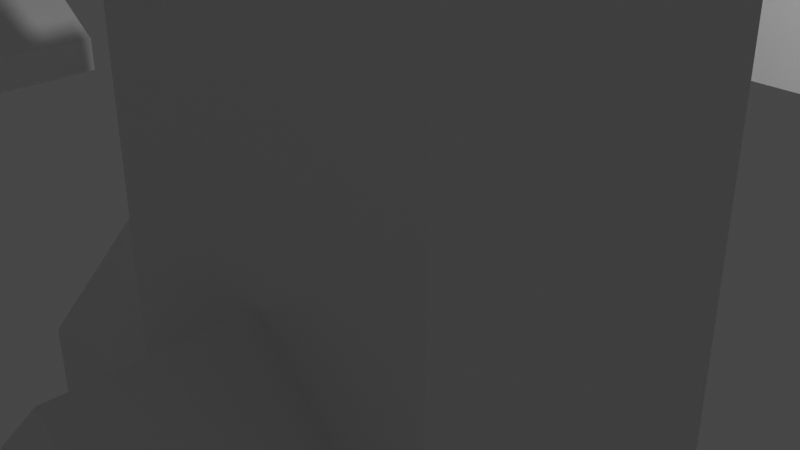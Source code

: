 # Source: monopoly-houses.blend  (saved by Blender 3.5.10; exported with 4.5.12 LTS)
import bpy
from mathutils import Matrix  # noqa: F401  (used for matrix-valued properties, if any)

bpy.ops.wm.read_factory_settings(use_empty=True)
scene = bpy.context.scene
scene.name = 'Scene'

# ---- collections
col_collection = bpy.data.collections.new('Collection'); scene.collection.children.link(col_collection)
col_houses = bpy.data.collections.new('houses'); scene.collection.children.link(col_houses)

# ---- materials (node trees are filled in below, after node groups)
mat_material = bpy.data.materials.new('Material')
mat_material.alpha_threshold = 0.0
mat_material.use_transparent_shadow = False
mat_material.roughness = 0.5
mat_material.line_color = (0.0, 0.0, 0.0, 1.0)

# ---- material node trees
mat_material.use_nodes = True; mat_material.node_tree.nodes.clear()
_N = mat_material.node_tree.nodes; _L = mat_material.node_tree.links
n0 = _N.new('ShaderNodeOutputMaterial'); n0.name = 'Material Output'; n0.location = (300, 300)
n1 = _N.new('ShaderNodeBsdfPrincipled'); n1.name = 'Principled BSDF'; n1.location = (10, 300)
n1.distribution = 'GGX'
n1.subsurface_method = 'RANDOM_WALK_SKIN'
n1.inputs[3].default_value = 1.45
n1.inputs[27].default_value = (0.0, 0.0, 0.0, 1.0)
n1.inputs[28].default_value = 1.0
_L.new(n1.outputs[0], n0.inputs[0])
n0.is_active_output = True

# ---- world
world_world = bpy.data.worlds.new('World'); scene.world = world_world
world_world.use_nodes = True; world_world.node_tree.nodes.clear()
_N = world_world.node_tree.nodes; _L = world_world.node_tree.links
n0 = _N.new('ShaderNodeOutputWorld'); n0.name = 'World Output'; n0.location = (300, 300)
n1 = _N.new('ShaderNodeBackground'); n1.name = 'Background'; n1.location = (10, 300)
n1.inputs[0].default_value = (0.05088, 0.05088, 0.05088, 1.0)
_L.new(n1.outputs[0], n0.inputs[0])
n0.is_active_output = True
world_world.color = (0.05088, 0.05088, 0.05088)
world_world.use_sun_shadow = False
world_world.sun_shadow_jitter_overblur = 0.0

# ---- cameras
cam_camera = bpy.data.cameras.new('Camera')
cam_camera.clip_end = 100.0
cam_camera.ortho_scale = 7.314

# ---- lights
light_light = bpy.data.lights.new('Light', 'POINT')
light_light.transmission_factor = 0.0
light_light.energy = 1000.0
light_light.shadow_soft_size = 0.1
light_light.shadow_maximum_resolution = 0.006
light_light.use_absolute_resolution = True

# ---- meshes
me_cylinder = bpy.data.meshes.new('Cylinder')
me_cylinder.from_pydata([(0.0, 1.0, -0.4645), (0.0, 1.0, 1.0), (0.3827, 0.9239, -0.4645), (0.3827, 0.9239, 1.0), (0.7071, 0.7071, -0.4645), (0.7071, 0.7071, 1.0), (0.9239, 0.3827, -0.4645), (0.9239, 0.3827, 1.0), (1.0, 0.0, -0.4645), (1.0, 0.0, 1.0), (0.9239, -0.3827, -0.4645), (0.9239, -0.3827, 1.0), (0.7071, -0.7071, -0.4645), (0.7071, -0.7071, 1.0), (0.3827, -0.9239, -0.4645), (0.3827, -0.9239, 1.0), (0.0, -1.0, -0.4645), (0.0, -1.0, 1.0), (-0.3827, -0.9239, -0.4645), (-0.3827, -0.9239, 1.0), (-0.7071, -0.7071, -0.4645), (-0.7071, -0.7071, 1.0), (-0.9239, -0.3827, -0.4645), (-0.9239, -0.3827, 1.0), (-1.0, 0.0, -0.4645), (-1.0, 0.0, 1.0), (-0.9239, 0.3827, -0.4645), (-0.9239, 0.3827, 1.0), (-0.7071, 0.7071, -0.4645), (-0.7071, 0.7071, 1.0), (-0.3827, 0.9239, -0.4645), (-0.3827, 0.9239, 1.0), (0.3174, 0.7662, 1.0), (-2.543e-09, 0.8294, 1.0), (0.5864, 0.5864, 1.0), (0.7662, 0.3174, 1.0), (0.8294, -1.907e-09, 1.0), (0.7662, -0.3174, 1.0), (0.5864, -0.5864, 1.0), (0.3174, -0.7662, 1.0), (-2.543e-09, -0.8294, 1.0), (-0.3174, -0.7662, 1.0), (-0.5864, -0.5864, 1.0), (-0.7662, -0.3174, 1.0), (-0.8294, -1.907e-09, 1.0), (-0.7662, 0.3174, 1.0), (-0.5864, 0.5864, 1.0), (-0.3174, 0.7662, 1.0), (0.2496, 0.6025, 5.793), (-2.221e-08, 0.6522, 5.793), (0.4611, 0.4611, 5.793), (0.6025, 0.2496, 5.793), (0.6522, -2.296e-09, 5.793), (0.6025, -0.2496, 5.793), (0.4611, -0.4611, 5.793), (0.2496, -0.6025, 5.793), (-2.221e-08, -0.6522, 5.793), (-0.2496, -0.6025, 5.793), (-0.4611, -0.4611, 5.793), (-0.6025, -0.2496, 5.793), (-0.6522, -2.296e-09, 5.793), (-0.6025, 0.2496, 5.793), (-0.4611, 0.4611, 5.793), (-0.2496, 0.6025, 5.793), (0.3228, 0.7794, 5.793), (-2.381e-08, 0.8436, 5.793), (0.5965, 0.5965, 5.793), (0.7794, 0.3228, 5.793), (0.8436, -1.876e-09, 5.793), (0.7794, -0.3228, 5.793), (0.5965, -0.5965, 5.793), (0.3228, -0.7794, 5.793), (-2.381e-08, -0.8436, 5.793), (-0.3228, -0.7794, 5.793), (-0.5965, -0.5965, 5.793), (-0.7794, -0.3228, 5.793), (-0.8436, -1.876e-09, 5.793), (-0.7794, 0.3228, 5.793), (-0.5965, 0.5965, 5.793), (-0.3228, 0.7794, 5.793), (0.2307, 0.5989, 6.063), (-7.276e-08, 0.6483, 6.063), (0.4263, 0.4584, 6.063), (0.5569, 0.2481, 6.063), (0.6028, -1.876e-09, 6.063), (0.5569, -0.2481, 6.063), (0.4263, -0.4584, 6.063), (0.2307, -0.5989, 6.063), (-7.276e-08, -0.6483, 6.063), (-0.2307, -0.5989, 6.063), (-0.4263, -0.4584, 6.063), (-0.5569, -0.2481, 6.063), (-0.6028, -1.876e-09, 6.063), (-0.5569, 0.2481, 6.063), (-0.4263, 0.4584, 6.063), (-0.2307, 0.5989, 6.063), (0.3228, 0.7794, 6.063), (-6.605e-08, 0.8436, 6.063), (0.5965, 0.5965, 6.063), (0.7794, 0.3228, 6.063), (0.8436, -1.876e-09, 6.063), (0.7794, -0.3228, 6.063), (0.5965, -0.5965, 6.063), (0.3228, -0.7794, 6.063), (-6.605e-08, -0.8436, 6.063), (-0.3228, -0.7794, 6.063), (-0.5965, -0.5965, 6.063), (-0.7794, -0.3228, 6.063), (-0.8436, -1.876e-09, 6.063), (-0.7794, 0.3228, 6.063), (-0.5965, 0.5965, 6.063), (-0.3228, 0.7794, 6.063), (0.231, 0.5989, 6.941), (-7.277e-08, 0.6483, 6.941), (0.4269, 0.4584, 6.941), (0.5577, 0.2481, 6.941), (0.6037, -1.876e-09, 6.941), (0.5577, -0.2481, 6.941), (0.4269, -0.4584, 6.941), (0.231, -0.5989, 6.941), (-7.277e-08, -0.6483, 6.941), (-0.231, -0.5989, 6.941), (-0.4269, -0.4584, 6.941), (-0.5577, -0.2481, 6.941), (-0.6037, -1.876e-09, 6.941), (-0.5577, 0.2481, 6.941), (-0.4269, 0.4584, 6.941), (-0.231, 0.5989, 6.941), (0.293, 0.7596, 6.941), (-7.68e-08, 0.8222, 6.941), (0.5414, 0.5814, 6.941), (0.7073, 0.3146, 6.941), (0.7656, -4.377e-09, 6.941), (0.7073, -0.3146, 6.941), (0.5414, -0.5814, 6.941), (0.293, -0.7596, 6.941), (-7.68e-08, -0.8222, 6.941), (-0.293, -0.7596, 6.941), (-0.5414, -0.5814, 6.941), (-0.7073, -0.3146, 6.941), (-0.7656, -4.377e-09, 6.941), (-0.7073, 0.3146, 6.941), (-0.5414, 0.5814, 6.941), (-0.293, 0.7596, 6.941), (-5.96e-08, 0.0, 8.119), (-5.96e-08, 0.0, 8.119), (-5.96e-08, 2.98e-08, 8.119), (-5.96e-08, 0.0, 8.119), (-5.96e-08, 1.49e-08, 8.119), (-5.96e-08, 2.98e-08, 8.119), (-5.96e-08, 2.98e-08, 8.119), (-5.96e-08, 0.0, 8.119), (-5.96e-08, 0.0, 8.119), (-5.96e-08, 0.0, 8.119), (-5.96e-08, 0.0, 8.119), (-5.96e-08, 0.0, 8.119), (-5.96e-08, 1.49e-08, 8.119), (-5.96e-08, 0.0, 8.119), (-5.96e-08, 2.98e-08, 8.119), (-5.96e-08, 0.0, 8.119), (0.293, 0.7596, 7.119), (-6.582e-08, 0.8222, 7.119), (0.5414, 0.5814, 7.119), (0.7073, 0.3146, 7.119), (0.7656, -4.377e-09, 7.119), (0.7073, -0.3146, 7.119), (0.5414, -0.5814, 7.119), (0.293, -0.7596, 7.119), (-6.582e-08, -0.8222, 7.119), (-0.293, -0.7596, 7.119), (-0.5414, -0.5814, 7.119), (-0.7073, -0.3146, 7.119), (-0.7656, -4.377e-09, 7.119), (-0.7073, 0.3146, 7.119), (-0.5414, 0.5814, 7.119), (-0.293, 0.7596, 7.119)], [], [(0, 1, 3, 2), (2, 3, 5, 4), (4, 5, 7, 6), (6, 7, 9, 8), (8, 9, 11, 10), (10, 11, 13, 12), (12, 13, 15, 14), (14, 15, 17, 16), (16, 17, 19, 18), (18, 19, 21, 20), (20, 21, 23, 22), (22, 23, 25, 24), (24, 25, 27, 26), (26, 27, 29, 28), (7, 5, 34, 35), (28, 29, 31, 30), (30, 31, 1, 0), (0, 2, 4, 6, 8, 10, 12, 14, 16, 18, 20, 22, 24, 26, 28, 30), (37, 36, 52, 53), (17, 15, 39, 40), (3, 1, 33, 32), (27, 25, 44, 45), (13, 11, 37, 38), (23, 21, 42, 43), (1, 31, 47, 33), (9, 7, 35, 36), (19, 17, 40, 41), (29, 27, 45, 46), (5, 3, 32, 34), (15, 13, 38, 39), (25, 23, 43, 44), (11, 9, 36, 37), (21, 19, 41, 42), (31, 29, 46, 47), (56, 55, 71, 72), (45, 44, 60, 61), (38, 37, 53, 54), (46, 45, 61, 62), (39, 38, 54, 55), (47, 46, 62, 63), (40, 39, 55, 56), (32, 33, 49, 48), (33, 47, 63, 49), (41, 40, 56, 57), (34, 32, 48, 50), (42, 41, 57, 58), (35, 34, 50, 51), (43, 42, 58, 59), (36, 35, 51, 52), (44, 43, 59, 60), (77, 76, 108, 109), (48, 49, 65, 64), (49, 63, 79, 65), (57, 56, 72, 73), (50, 48, 64, 66), (58, 57, 73, 74), (51, 50, 66, 67), (59, 58, 74, 75), (52, 51, 67, 68), (60, 59, 75, 76), (53, 52, 68, 69), (61, 60, 76, 77), (54, 53, 69, 70), (62, 61, 77, 78), (55, 54, 70, 71), (63, 62, 78, 79), (93, 92, 124, 125), (70, 69, 101, 102), (78, 77, 109, 110), (71, 70, 102, 103), (79, 78, 110, 111), (72, 71, 103, 104), (64, 65, 97, 96), (65, 79, 111, 97), (73, 72, 104, 105), (66, 64, 96, 98), (74, 73, 105, 106), (67, 66, 98, 99), (75, 74, 106, 107), (68, 67, 99, 100), (76, 75, 107, 108), (69, 68, 100, 101), (81, 80, 96, 97), (80, 82, 98, 96), (82, 83, 99, 98), (83, 84, 100, 99), (84, 85, 101, 100), (85, 86, 102, 101), (86, 87, 103, 102), (87, 88, 104, 103), (88, 89, 105, 104), (89, 90, 106, 105), (90, 91, 107, 106), (91, 92, 108, 107), (92, 93, 109, 108), (93, 94, 110, 109), (94, 95, 111, 110), (95, 81, 97, 111), (124, 123, 139, 140), (86, 85, 117, 118), (94, 93, 125, 126), (87, 86, 118, 119), (95, 94, 126, 127), (88, 87, 119, 120), (80, 81, 113, 112), (81, 95, 127, 113), (89, 88, 120, 121), (82, 80, 112, 114), (90, 89, 121, 122), (83, 82, 114, 115), (91, 90, 122, 123), (84, 83, 115, 116), (92, 91, 123, 124), (85, 84, 116, 117), (141, 140, 172, 173), (117, 116, 132, 133), (125, 124, 140, 141), (118, 117, 133, 134), (126, 125, 141, 142), (119, 118, 134, 135), (127, 126, 142, 143), (120, 119, 135, 136), (112, 113, 129, 128), (113, 127, 143, 129), (121, 120, 136, 137), (114, 112, 128, 130), (122, 121, 137, 138), (115, 114, 130, 131), (123, 122, 138, 139), (116, 115, 131, 132), (144, 145, 159, 158, 157, 156, 155, 154, 153, 152, 151, 150, 149, 148, 147, 146), (134, 133, 165, 166), (142, 141, 173, 174), (135, 134, 166, 167), (143, 142, 174, 175), (136, 135, 167, 168), (128, 129, 161, 160), (129, 143, 175, 161), (137, 136, 168, 169), (130, 128, 160, 162), (138, 137, 169, 170), (131, 130, 162, 163), (139, 138, 170, 171), (132, 131, 163, 164), (140, 139, 171, 172), (133, 132, 164, 165), (145, 144, 160, 161), (144, 146, 162, 160), (146, 147, 163, 162), (147, 148, 164, 163), (148, 149, 165, 164), (149, 150, 166, 165), (150, 151, 167, 166), (151, 152, 168, 167), (152, 153, 169, 168), (153, 154, 170, 169), (154, 155, 171, 170), (155, 156, 172, 171), (156, 157, 173, 172), (157, 158, 174, 173), (158, 159, 175, 174), (159, 145, 161, 175)])
_uv = me_cylinder.uv_layers.new(name='UVMap')
_uv.uv.foreach_set('vector', [1.0, 0.5, 1.0, 1.0, 0.9375, 1.0, 0.9375, 0.5, 0.9375, 0.5, 0.9375, 1.0, 0.875, 1.0, 0.875, 0.5, 0.875, 0.5, 0.875, 1.0, 0.8125, 1.0, 0.8125, 0.5, 0.8125, 0.5, 0.8125, 1.0, 0.75, 1.0, 0.75, 0.5, 0.75, 0.5, 0.75, 1.0, 0.6875, 1.0, 0.6875, 0.5, 0.6875, 0.5, 0.6875, 1.0, 0.625, 1.0, 0.625, 0.5, 0.625, 0.5, 0.625, 1.0, 0.5625, 1.0, 0.5625, 0.5, 0.5625, 0.5, 0.5625, 1.0, 0.5, 1.0, 0.5, 0.5, 0.5, 0.5, 0.5, 1.0, 0.4375, 1.0, 0.4375, 0.5, 0.4375, 0.5, 0.4375, 1.0, 0.375, 1.0, 0.375, 0.5, 0.375, 0.5, 0.375, 1.0, 0.3125, 1.0, 0.3125, 0.5, 0.3125, 0.5, 0.3125, 1.0, 0.25, 1.0, 0.25, 0.5, 0.25, 0.5, 0.25, 1.0, 0.1875, 1.0, 0.1875, 0.5, 0.1875, 0.5, 0.1875, 1.0, 0.125, 1.0, 0.125, 0.5, 0.8125, 1.0, 0.875, 1.0, 0.875, 1.0, 0.8125, 1.0, 0.125, 0.5, 0.125, 1.0, 0.0625, 1.0, 0.0625, 0.5, 0.0625, 0.5, 0.0625, 1.0, 0.0, 1.0, 0.0, 0.5, 0.75, 0.49, 0.8418, 0.4717, 0.9197, 0.4197, 0.9717, 0.3418, 0.99, 0.25, 0.9717, 0.1582, 0.9197, 0.08029, 0.8418, 0.02827, 0.75, 0.01, 0.6582, 0.02827, 0.5803, 0.08029, 0.5283, 0.1582, 0.51, 0.25, 0.5283, 0.3418, 0.5803, 0.4197, 0.6582, 0.4717, 0.6875, 1.0, 0.75, 1.0, 0.75, 1.0, 0.6875, 1.0, 0.5, 1.0, 0.5625, 1.0, 0.5625, 1.0, 0.5, 1.0, 0.9375, 1.0, 1.0, 1.0, 1.0, 1.0, 0.9375, 1.0, 0.1875, 1.0, 0.25, 1.0, 0.25, 1.0, 0.1875, 1.0, 0.625, 1.0, 0.6875, 1.0, 0.6875, 1.0, 0.625, 1.0, 0.3125, 1.0, 0.375, 1.0, 0.375, 1.0, 0.3125, 1.0, 0.0, 1.0, 0.0625, 1.0, 0.0625, 1.0, 0.0, 1.0, 0.75, 1.0, 0.8125, 1.0, 0.8125, 1.0, 0.75, 1.0, 0.4375, 1.0, 0.5, 1.0, 0.5, 1.0, 0.4375, 1.0, 0.125, 1.0, 0.1875, 1.0, 0.1875, 1.0, 0.125, 1.0, 0.875, 1.0, 0.9375, 1.0, 0.9375, 1.0, 0.875, 1.0, 0.5625, 1.0, 0.625, 1.0, 0.625, 1.0, 0.5625, 1.0, 0.25, 1.0, 0.3125, 1.0, 0.3125, 1.0, 0.25, 1.0, 0.6875, 1.0, 0.75, 1.0, 0.75, 1.0, 0.6875, 1.0, 0.375, 1.0, 0.4375, 1.0, 0.4375, 1.0, 0.375, 1.0, 0.0625, 1.0, 0.125, 1.0, 0.125, 1.0, 0.0625, 1.0, 0.5, 1.0, 0.5625, 1.0, 0.5625, 1.0, 0.5, 1.0, 0.1875, 1.0, 0.25, 1.0, 0.25, 1.0, 0.1875, 1.0, 0.625, 1.0, 0.6875, 1.0, 0.6875, 1.0, 0.625, 1.0, 0.125, 1.0, 0.1875, 1.0, 0.1875, 1.0, 0.125, 1.0, 0.5625, 1.0, 0.625, 1.0, 0.625, 1.0, 0.5625, 1.0, 0.0625, 1.0, 0.125, 1.0, 0.125, 1.0, 0.0625, 1.0, 0.5, 1.0, 0.5625, 1.0, 0.5625, 1.0, 0.5, 1.0, 0.9375, 1.0, 1.0, 1.0, 1.0, 1.0, 0.9375, 1.0, 0.0, 1.0, 0.0625, 1.0, 0.0625, 1.0, 0.0, 1.0, 0.4375, 1.0, 0.5, 1.0, 0.5, 1.0, 0.4375, 1.0, 0.875, 1.0, 0.9375, 1.0, 0.9375, 1.0, 0.875, 1.0, 0.375, 1.0, 0.4375, 1.0, 0.4375, 1.0, 0.375, 1.0, 0.8125, 1.0, 0.875, 1.0, 0.875, 1.0, 0.8125, 1.0, 0.3125, 1.0, 0.375, 1.0, 0.375, 1.0, 0.3125, 1.0, 0.75, 1.0, 0.8125, 1.0, 0.8125, 1.0, 0.75, 1.0, 0.25, 1.0, 0.3125, 1.0, 0.3125, 1.0, 0.25, 1.0, 0.1875, 1.0, 0.25, 1.0, 0.25, 1.0, 0.1875, 1.0, 0.9375, 1.0, 1.0, 1.0, 1.0, 1.0, 0.9375, 1.0, 0.0, 1.0, 0.0625, 1.0, 0.0625, 1.0, 0.0, 1.0, 0.4375, 1.0, 0.5, 1.0, 0.5, 1.0, 0.4375, 1.0, 0.875, 1.0, 0.9375, 1.0, 0.9375, 1.0, 0.875, 1.0, 0.375, 1.0, 0.4375, 1.0, 0.4375, 1.0, 0.375, 1.0, 0.8125, 1.0, 0.875, 1.0, 0.875, 1.0, 0.8125, 1.0, 0.3125, 1.0, 0.375, 1.0, 0.375, 1.0, 0.3125, 1.0, 0.75, 1.0, 0.8125, 1.0, 0.8125, 1.0, 0.75, 1.0, 0.25, 1.0, 0.3125, 1.0, 0.3125, 1.0, 0.25, 1.0, 0.6875, 1.0, 0.75, 1.0, 0.75, 1.0, 0.6875, 1.0, 0.1875, 1.0, 0.25, 1.0, 0.25, 1.0, 0.1875, 1.0, 0.625, 1.0, 0.6875, 1.0, 0.6875, 1.0, 0.625, 1.0, 0.125, 1.0, 0.1875, 1.0, 0.1875, 1.0, 0.125, 1.0, 0.5625, 1.0, 0.625, 1.0, 0.625, 1.0, 0.5625, 1.0, 0.0625, 1.0, 0.125, 1.0, 0.125, 1.0, 0.0625, 1.0, 0.07961, 0.3206, 0.06558, 0.25, 0.06558, 0.25, 0.07961, 0.3206, 0.625, 1.0, 0.6875, 1.0, 0.6875, 1.0, 0.625, 1.0, 0.125, 1.0, 0.1875, 1.0, 0.1875, 1.0, 0.125, 1.0, 0.5625, 1.0, 0.625, 1.0, 0.625, 1.0, 0.5625, 1.0, 0.0625, 1.0, 0.125, 1.0, 0.125, 1.0, 0.0625, 1.0, 0.5, 1.0, 0.5625, 1.0, 0.5625, 1.0, 0.5, 1.0, 0.9375, 1.0, 1.0, 1.0, 1.0, 1.0, 0.9375, 1.0, 0.0, 1.0, 0.0625, 1.0, 0.0625, 1.0, 0.0, 1.0, 0.4375, 1.0, 0.5, 1.0, 0.5, 1.0, 0.4375, 1.0, 0.875, 1.0, 0.9375, 1.0, 0.9375, 1.0, 0.875, 1.0, 0.375, 1.0, 0.4375, 1.0, 0.4375, 1.0, 0.375, 1.0, 0.8125, 1.0, 0.875, 1.0, 0.875, 1.0, 0.8125, 1.0, 0.3125, 1.0, 0.375, 1.0, 0.375, 1.0, 0.3125, 1.0, 0.75, 1.0, 0.8125, 1.0, 0.8125, 1.0, 0.75, 1.0, 0.25, 1.0, 0.3125, 1.0, 0.3125, 1.0, 0.25, 1.0, 0.6875, 1.0, 0.75, 1.0, 0.75, 1.0, 0.6875, 1.0, 0.25, 0.4344, 0.3206, 0.4204, 0.3418, 0.4717, 0.25, 0.49, 0.3206, 0.4204, 0.3804, 0.3804, 0.4197, 0.4197, 0.3418, 0.4717, 0.3804, 0.3804, 0.4204, 0.3206, 0.4717, 0.3418, 0.4197, 0.4197, 0.4204, 0.3206, 0.4344, 0.25, 0.49, 0.25, 0.4717, 0.3418, 0.4344, 0.25, 0.4204, 0.1794, 0.4717, 0.1582, 0.49, 0.25, 0.4204, 0.1794, 0.3804, 0.1196, 0.4197, 0.08029, 0.4717, 0.1582, 0.3804, 0.1196, 0.3206, 0.07961, 0.3418, 0.02827, 0.4197, 0.08029, 0.3206, 0.07961, 0.25, 0.06558, 0.25, 0.01, 0.3418, 0.02827, 0.25, 0.06558, 0.1794, 0.07961, 0.1582, 0.02827, 0.25, 0.01, 0.1794, 0.07961, 0.1196, 0.1196, 0.08029, 0.08029, 0.1582, 0.02827, 0.1196, 0.1196, 0.07961, 0.1794, 0.02827, 0.1582, 0.08029, 0.08029, 0.07961, 0.1794, 0.06558, 0.25, 0.01, 0.25, 0.02827, 0.1582, 0.06558, 0.25, 0.07961, 0.3206, 0.02827, 0.3418, 0.01, 0.25, 0.07961, 0.3206, 0.1196, 0.3804, 0.08029, 0.4197, 0.02827, 0.3418, 0.1196, 0.3804, 0.1794, 0.4204, 0.1582, 0.4717, 0.08029, 0.4197, 0.1794, 0.4204, 0.25, 0.4344, 0.25, 0.49, 0.1582, 0.4717, 0.06558, 0.25, 0.07961, 0.1794, 0.07961, 0.1794, 0.06558, 0.25, 0.3804, 0.1196, 0.4204, 0.1794, 0.4204, 0.1794, 0.3804, 0.1196, 0.1196, 0.3804, 0.07961, 0.3206, 0.07961, 0.3206, 0.1196, 0.3804, 0.3206, 0.07961, 0.3804, 0.1196, 0.3804, 0.1196, 0.3206, 0.07961, 0.1794, 0.4204, 0.1196, 0.3804, 0.1196, 0.3804, 0.1794, 0.4204, 0.25, 0.06558, 0.3206, 0.07961, 0.3206, 0.07961, 0.25, 0.06558, 0.3206, 0.4204, 0.25, 0.4344, 0.25, 0.4344, 0.3206, 0.4204, 0.25, 0.4344, 0.1794, 0.4204, 0.1794, 0.4204, 0.25, 0.4344, 0.1794, 0.07961, 0.25, 0.06558, 0.25, 0.06558, 0.1794, 0.07961, 0.3804, 0.3804, 0.3206, 0.4204, 0.3206, 0.4204, 0.3804, 0.3804, 0.1196, 0.1196, 0.1794, 0.07961, 0.1794, 0.07961, 0.1196, 0.1196, 0.4204, 0.3206, 0.3804, 0.3804, 0.3804, 0.3804, 0.4204, 0.3206, 0.07961, 0.1794, 0.1196, 0.1196, 0.1196, 0.1196, 0.07961, 0.1794, 0.4344, 0.25, 0.4204, 0.3206, 0.4204, 0.3206, 0.4344, 0.25, 0.06558, 0.25, 0.07961, 0.1794, 0.07961, 0.1794, 0.06558, 0.25, 0.4204, 0.1794, 0.4344, 0.25, 0.4344, 0.25, 0.4204, 0.1794, 0.07961, 0.3206, 0.06558, 0.25, 0.06558, 0.25, 0.07961, 0.3206, 0.4204, 0.1794, 0.4344, 0.25, 0.4344, 0.25, 0.4204, 0.1794, 0.07961, 0.3206, 0.06558, 0.25, 0.06558, 0.25, 0.07961, 0.3206, 0.3804, 0.1196, 0.4204, 0.1794, 0.4204, 0.1794, 0.3804, 0.1196, 0.1196, 0.3804, 0.07961, 0.3206, 0.07961, 0.3206, 0.1196, 0.3804, 0.3206, 0.07961, 0.3804, 0.1196, 0.3804, 0.1196, 0.3206, 0.07961, 0.1794, 0.4204, 0.1196, 0.3804, 0.1196, 0.3804, 0.1794, 0.4204, 0.25, 0.06558, 0.3206, 0.07961, 0.3206, 0.07961, 0.25, 0.06558, 0.3206, 0.4204, 0.25, 0.4344, 0.25, 0.4344, 0.3206, 0.4204, 0.25, 0.4344, 0.1794, 0.4204, 0.1794, 0.4204, 0.25, 0.4344, 0.1794, 0.07961, 0.25, 0.06558, 0.25, 0.06558, 0.1794, 0.07961, 0.3804, 0.3804, 0.3206, 0.4204, 0.3206, 0.4204, 0.3804, 0.3804, 0.1196, 0.1196, 0.1794, 0.07961, 0.1794, 0.07961, 0.1196, 0.1196, 0.4204, 0.3206, 0.3804, 0.3804, 0.3804, 0.3804, 0.4204, 0.3206, 0.07961, 0.1794, 0.1196, 0.1196, 0.1196, 0.1196, 0.07961, 0.1794, 0.4344, 0.25, 0.4204, 0.3206, 0.4204, 0.3206, 0.4344, 0.25, 0.3076, 0.393, 0.25, 0.4044, 0.1924, 0.393, 0.143, 0.36, 0.1095, 0.3098, 0.09762, 0.25, 0.1095, 0.1902, 0.143, 0.14, 0.1924, 0.107, 0.25, 0.09558, 0.3076, 0.107, 0.357, 0.14, 0.3905, 0.1902, 0.4024, 0.25, 0.3905, 0.3098, 0.357, 0.36, 0.3804, 0.1196, 0.4204, 0.1794, 0.4204, 0.1794, 0.3804, 0.1196, 0.1196, 0.3804, 0.07961, 0.3206, 0.07961, 0.3206, 0.1196, 0.3804, 0.3206, 0.07961, 0.3804, 0.1196, 0.3804, 0.1196, 0.3206, 0.07961, 0.1794, 0.4204, 0.1196, 0.3804, 0.1196, 0.3804, 0.1794, 0.4204, 0.25, 0.06558, 0.3206, 0.07961, 0.3206, 0.07961, 0.25, 0.06558, 0.3206, 0.4204, 0.25, 0.4344, 0.25, 0.4344, 0.3206, 0.4204, 0.25, 0.4344, 0.1794, 0.4204, 0.1794, 0.4204, 0.25, 0.4344, 0.1794, 0.07961, 0.25, 0.06558, 0.25, 0.06558, 0.1794, 0.07961, 0.3804, 0.3804, 0.3206, 0.4204, 0.3206, 0.4204, 0.3804, 0.3804, 0.1196, 0.1196, 0.1794, 0.07961, 0.1794, 0.07961, 0.1196, 0.1196, 0.4204, 0.3206, 0.3804, 0.3804, 0.3804, 0.3804, 0.4204, 0.3206, 0.07961, 0.1794, 0.1196, 0.1196, 0.1196, 0.1196, 0.07961, 0.1794, 0.4344, 0.25, 0.4204, 0.3206, 0.4204, 0.3206, 0.4344, 0.25, 0.06558, 0.25, 0.07961, 0.1794, 0.07961, 0.1794, 0.06558, 0.25, 0.4204, 0.1794, 0.4344, 0.25, 0.4344, 0.25, 0.4204, 0.1794, 0.25, 0.4044, 0.3076, 0.393, 0.3206, 0.4204, 0.25, 0.4344, 0.3076, 0.393, 0.357, 0.36, 0.3804, 0.3804, 0.3206, 0.4204, 0.357, 0.36, 0.3905, 0.3098, 0.4204, 0.3206, 0.3804, 0.3804, 0.3905, 0.3098, 0.4024, 0.25, 0.4344, 0.25, 0.4204, 0.3206, 0.4024, 0.25, 0.3905, 0.1902, 0.4204, 0.1794, 0.4344, 0.25, 0.3905, 0.1902, 0.357, 0.14, 0.3804, 0.1196, 0.4204, 0.1794, 0.357, 0.14, 0.3076, 0.107, 0.3206, 0.07961, 0.3804, 0.1196, 0.3076, 0.107, 0.25, 0.09558, 0.25, 0.06558, 0.3206, 0.07961, 0.25, 0.09558, 0.1924, 0.107, 0.1794, 0.07961, 0.25, 0.06558, 0.1924, 0.107, 0.143, 0.14, 0.1196, 0.1196, 0.1794, 0.07961, 0.143, 0.14, 0.1095, 0.1902, 0.07961, 0.1794, 0.1196, 0.1196, 0.1095, 0.1902, 0.09762, 0.25, 0.06558, 0.25, 0.07961, 0.1794, 0.09762, 0.25, 0.1095, 0.3098, 0.07961, 0.3206, 0.06558, 0.25, 0.1095, 0.3098, 0.143, 0.36, 0.1196, 0.3804, 0.07961, 0.3206, 0.143, 0.36, 0.1924, 0.393, 0.1794, 0.4204, 0.1196, 0.3804, 0.1924, 0.393, 0.25, 0.4044, 0.25, 0.4344, 0.1794, 0.4204])
me_cylinder.update()
me_cube = bpy.data.meshes.new('Cube')
me_cube.from_pydata([(1.0, 1.0, 1.0), (1.0, 1.0, -1.0), (1.0, -1.0, 1.0), (1.0, -1.0, -1.0), (-1.0, 1.0, 1.0), (-1.0, 1.0, -1.0), (-1.0, -1.0, 1.0), (-1.0, -1.0, -1.0), (0.0, 1.0, -1.0), (0.0, -1.0, 1.522), (0.0, -1.0, -1.0), (0.0, 1.0, 1.522)], [], [(11, 4, 6, 9), (10, 9, 6, 7), (7, 6, 4, 5), (8, 1, 3, 10), (1, 0, 2, 3), (8, 11, 0, 1), (5, 4, 11, 8), (5, 8, 10, 7), (3, 2, 9, 10), (0, 11, 9, 2)])
_uv = me_cube.uv_layers.new(name='UVMap')
_uv.uv.foreach_set('vector', [0.75, 0.5, 0.875, 0.5, 0.875, 0.75, 0.75, 0.75, 0.375, 0.875, 0.625, 0.875, 0.625, 1.0, 0.375, 1.0, 0.375, 0.0, 0.625, 0.0, 0.625, 0.25, 0.375, 0.25, 0.25, 0.5, 0.375, 0.5, 0.375, 0.75, 0.25, 0.75, 0.375, 0.5, 0.625, 0.5, 0.625, 0.75, 0.375, 0.75, 0.375, 0.375, 0.625, 0.375, 0.625, 0.5, 0.375, 0.5, 0.375, 0.25, 0.625, 0.25, 0.625, 0.375, 0.375, 0.375, 0.125, 0.5, 0.25, 0.5, 0.25, 0.75, 0.125, 0.75, 0.375, 0.75, 0.625, 0.75, 0.625, 0.875, 0.375, 0.875, 0.625, 0.5, 0.75, 0.5, 0.75, 0.75, 0.625, 0.75])
me_cube.materials.append(mat_material)
me_cube.use_mirror_vertex_groups = False
me_cube.update()
me_cube_001 = bpy.data.meshes.new('Cube.001')
me_cube_001.from_pydata([(-1.0, -1.0, -1.0), (-1.0, -1.0, 1.0), (-1.0, 1.0, -1.0), (-1.0, 1.0, 1.0), (1.0, -1.0, -1.0), (1.0, -1.0, 1.0), (1.0, 1.0, -1.0), (1.0, 1.0, 1.0), (0.0, 1.0, -1.0), (0.0, 1.0, 1.636), (0.0, -1.0, -1.0), (0.0, -1.0, 1.636)], [], [(0, 1, 3, 2), (8, 9, 7, 6), (6, 7, 5, 4), (10, 11, 1, 0), (8, 6, 4, 10), (9, 3, 1, 11), (7, 9, 11, 5), (2, 8, 10, 0), (4, 5, 11, 10), (2, 3, 9, 8)])
_uv = me_cube_001.uv_layers.new(name='UVMap')
_uv.uv.foreach_set('vector', [0.375, 0.0, 0.625, 0.0, 0.625, 0.25, 0.375, 0.25, 0.375, 0.375, 0.625, 0.375, 0.625, 0.5, 0.375, 0.5, 0.375, 0.5, 0.625, 0.5, 0.625, 0.75, 0.375, 0.75, 0.375, 0.875, 0.625, 0.875, 0.625, 1.0, 0.375, 1.0, 0.25, 0.5, 0.375, 0.5, 0.375, 0.75, 0.25, 0.75, 0.75, 0.5, 0.875, 0.5, 0.875, 0.75, 0.75, 0.75, 0.625, 0.5, 0.75, 0.5, 0.75, 0.75, 0.625, 0.75, 0.125, 0.5, 0.25, 0.5, 0.25, 0.75, 0.125, 0.75, 0.375, 0.75, 0.625, 0.75, 0.625, 0.875, 0.375, 0.875, 0.375, 0.25, 0.625, 0.25, 0.625, 0.375, 0.375, 0.375])
me_cube_001.update()
me_cube_002 = bpy.data.meshes.new('Cube.002')
me_cube_002.from_pydata([(-1.0, -1.0, -1.0), (-1.0, -1.0, 1.0), (-1.0, 1.0, -1.0), (-1.0, 1.0, 1.0), (1.0, -1.0, -1.0), (1.0, -1.0, 1.0), (1.0, 1.0, -1.0), (1.0, 1.0, 1.0), (0.0, 1.0, -1.0), (0.0, 1.0, 2.286), (0.0, -1.0, -1.0), (0.0, -1.0, 2.286)], [], [(0, 1, 3, 2), (8, 9, 7, 6), (6, 7, 5, 4), (10, 11, 1, 0), (8, 6, 4, 10), (9, 3, 1, 11), (7, 9, 11, 5), (2, 8, 10, 0), (4, 5, 11, 10), (2, 3, 9, 8)])
_uv = me_cube_002.uv_layers.new(name='UVMap')
_uv.uv.foreach_set('vector', [0.375, 0.0, 0.625, 0.0, 0.625, 0.25, 0.375, 0.25, 0.375, 0.375, 0.625, 0.375, 0.625, 0.5, 0.375, 0.5, 0.375, 0.5, 0.625, 0.5, 0.625, 0.75, 0.375, 0.75, 0.375, 0.875, 0.625, 0.875, 0.625, 1.0, 0.375, 1.0, 0.25, 0.5, 0.375, 0.5, 0.375, 0.75, 0.25, 0.75, 0.75, 0.5, 0.875, 0.5, 0.875, 0.75, 0.75, 0.75, 0.625, 0.5, 0.75, 0.5, 0.75, 0.75, 0.625, 0.75, 0.125, 0.5, 0.25, 0.5, 0.25, 0.75, 0.125, 0.75, 0.375, 0.75, 0.625, 0.75, 0.625, 0.875, 0.375, 0.875, 0.375, 0.25, 0.625, 0.25, 0.625, 0.375, 0.375, 0.375])
me_cube_002.update()
me_cube_003 = bpy.data.meshes.new('Cube.003')
me_cube_003.from_pydata([(-0.9989, -8.368, -1.635), (-0.9989, -8.368, -1.002), (-0.9989, -6.368, -1.635), (-0.9989, -6.368, -1.002), (1.001, -8.368, -1.635), (1.001, -8.368, -1.002), (1.001, -6.368, -1.635), (1.001, -6.368, -1.002), (0.001055, -6.368, -1.635), (0.001055, -6.368, -0.3689), (0.001055, -8.368, -1.635), (0.001055, -8.368, -0.3689)], [], [(0, 1, 3, 2), (8, 9, 7, 6), (6, 7, 5, 4), (10, 11, 1, 0), (8, 6, 4, 10), (9, 3, 1, 11), (7, 9, 11, 5), (2, 8, 10, 0), (4, 5, 11, 10), (2, 3, 9, 8)])
_uv = me_cube_003.uv_layers.new(name='UVMap')
_uv.uv.foreach_set('vector', [0.375, 0.0, 0.625, 0.0, 0.625, 0.25, 0.375, 0.25, 0.375, 0.375, 0.625, 0.375, 0.625, 0.5, 0.375, 0.5, 0.375, 0.5, 0.625, 0.5, 0.625, 0.75, 0.375, 0.75, 0.375, 0.875, 0.625, 0.875, 0.625, 1.0, 0.375, 1.0, 0.25, 0.5, 0.375, 0.5, 0.375, 0.75, 0.25, 0.75, 0.75, 0.5, 0.875, 0.5, 0.875, 0.75, 0.75, 0.75, 0.625, 0.5, 0.75, 0.5, 0.75, 0.75, 0.625, 0.75, 0.125, 0.5, 0.25, 0.5, 0.25, 0.75, 0.125, 0.75, 0.375, 0.75, 0.625, 0.75, 0.625, 0.875, 0.375, 0.875, 0.375, 0.25, 0.625, 0.25, 0.625, 0.375, 0.375, 0.375])
me_cube_003.materials.append(mat_material)
me_cube_003.use_mirror_vertex_groups = False
me_cube_003.update()
me_cube_004 = bpy.data.meshes.new('Cube.004')
me_cube_004.from_pydata([(-1.0, -1.0, -1.0), (-1.0, -1.0, 1.0), (-1.0, 1.0, -1.0), (-1.0, 1.0, 1.0), (1.0, -1.0, -1.0), (1.0, -1.0, 1.0), (1.0, 1.0, -1.0), (1.0, 1.0, 1.0), (0.0, 1.0, -1.0), (0.0, 1.0, 2.286), (0.0, -1.0, -1.0), (0.0, -1.0, 2.286), (-1.0, -2.5, -1.0), (-1.0, -2.5, 1.0), (1.0, -2.5, 1.0), (1.0, -2.5, -1.0), (0.0, -2.5, -1.0), (0.0, -2.5, 2.286), (2.0, 1.0, -0.1728), (2.0, 1.0, -1.0), (2.0, -1.0, -1.0), (2.0, -1.0, -0.1728)], [], [(0, 1, 3, 2), (8, 9, 7, 6), (7, 5, 21, 18), (11, 1, 13, 17), (8, 6, 4, 10), (9, 3, 1, 11), (7, 9, 11, 5), (2, 8, 10, 0), (5, 11, 17, 14), (2, 3, 9, 8), (16, 17, 13, 12), (15, 14, 17, 16), (4, 5, 14, 15), (0, 10, 16, 12), (1, 0, 12, 13), (10, 4, 15, 16), (19, 18, 21, 20), (6, 7, 18, 19), (5, 4, 20, 21), (4, 6, 19, 20)])
_uv = me_cube_004.uv_layers.new(name='UVMap')
_uv.uv.foreach_set('vector', [0.375, 0.0, 0.625, 0.0, 0.625, 0.25, 0.375, 0.25, 0.375, 0.375, 0.625, 0.375, 0.625, 0.5, 0.375, 0.5, 0.625, 0.5, 0.625, 0.75, 0.625, 0.75, 0.625, 0.5, 0.75, 0.75, 0.875, 0.75, 0.875, 0.75, 0.75, 0.75, 0.25, 0.5, 0.375, 0.5, 0.375, 0.75, 0.25, 0.75, 0.75, 0.5, 0.875, 0.5, 0.875, 0.75, 0.75, 0.75, 0.625, 0.5, 0.75, 0.5, 0.75, 0.75, 0.625, 0.75, 0.125, 0.5, 0.25, 0.5, 0.25, 0.75, 0.125, 0.75, 0.625, 0.75, 0.75, 0.75, 0.75, 0.75, 0.625, 0.75, 0.375, 0.25, 0.625, 0.25, 0.625, 0.375, 0.375, 0.375, 0.375, 0.875, 0.625, 0.875, 0.625, 1.0, 0.375, 1.0, 0.375, 0.75, 0.625, 0.75, 0.625, 0.875, 0.375, 0.875, 0.375, 0.75, 0.625, 0.75, 0.625, 0.75, 0.375, 0.75, 0.125, 0.75, 0.25, 0.75, 0.25, 0.75, 0.125, 0.75, 0.625, 0.0, 0.375, 0.0, 0.375, 0.0, 0.625, 0.0, 0.25, 0.75, 0.375, 0.75, 0.375, 0.75, 0.25, 0.75, 0.375, 0.5, 0.625, 0.5, 0.625, 0.75, 0.375, 0.75, 0.375, 0.5, 0.625, 0.5, 0.625, 0.5, 0.375, 0.5, 0.625, 0.75, 0.375, 0.75, 0.375, 0.75, 0.625, 0.75, 0.375, 0.75, 0.375, 0.5, 0.375, 0.5, 0.375, 0.75])
me_cube_004.update()
me_cube_005 = bpy.data.meshes.new('Cube.005')
me_cube_005.from_pydata([(1.0, 1.0, 1.0), (1.0, 1.0, -1.0), (1.0, -1.0, 1.0), (1.0, -1.0, -1.0), (-1.0, 1.0, 1.0), (-1.0, 1.0, -1.0), (-1.0, -1.0, 1.0), (-1.0, -1.0, -1.0), (0.0, 1.0, -1.0), (-1.0, 2.0, 0.0), (0.0, -1.0, -1.0), (-1.0, 2.0, -1.0), (1.0, 1.0, 0.0), (-1.0, -1.0, 0.0), (1.0, -1.0, 0.0), (-1.0, 1.0, 0.0), (0.0, 1.0, 2.98e-08), (0.0, -1.0, 0.6331), (-2.0, 1.0, -1.0), (-2.0, -1.0, -1.0), (-2.0, 1.0, 0.0), (-2.0, -1.0, 0.0), (-1.0, 0.0, -1.0), (1.0, 0.0, 1.0), (-1.0, 0.0, 1.0), (1.0, 0.0, -1.0), (0.0, 0.0, -1.0), (0.0, 2.0, -1.0), (1.0, 0.0, 0.0), (-1.0, 0.0, 0.6331), (-2.0, 0.0, -1.0), (-2.0, 0.0, 0.6331), (1.0, -2.0, 0.0), (1.0, -2.0, -1.0), (0.0, -2.0, -1.0), (-1.0, -2.0, -1.0), (0.0, -2.0, 0.6331), (-1.0, -2.0, 0.0), (0.0, -1.0, 1.0), (0.0, 1.0, 1.0), (0.0, -1.0, 2.227), (-1.0, -1.0, 1.705), (1.0, 0.0, 1.705), (1.0, -1.0, 1.705), (-1.0, 0.0, 1.705), (-1.0, 1.0, 1.705), (0.0, 1.0, 2.227), (1.0, 1.0, 1.705), (0.0, 0.0, 2.227), (0.0, -1.0, 1.705), (0.0, 1.0, 1.705), (0.0, 2.0, 2.98e-08), (-0.5, 1.0, -1.0), (-0.5, 2.0, -1.0), (-0.5, -1.0, -1.0), (-0.5, 1.0, 0.6331), (-0.5, -1.0, 0.3165), (-0.5, 0.0, -1.0), (-0.5, -2.0, -1.0), (-0.5, -2.0, 0.3165), (-0.5, -1.0, 1.0), (-0.5, 1.0, 1.0), (-0.5, -1.0, 1.705), (-0.5, 1.0, 1.705), (-0.5, 2.0, 0.6331)], [], [(23, 0, 47, 42), (56, 60, 6, 13), (29, 24, 4, 15), (26, 25, 3, 10), (28, 23, 2, 14), (16, 39, 0, 12), (55, 61, 39, 16), (57, 26, 10, 54), (14, 2, 38, 17), (60, 38, 49, 62), (13, 7, 35, 37), (5, 15, 9, 11), (8, 16, 12, 1), (25, 28, 14, 3), (22, 7, 19, 30), (54, 10, 34, 58), (30, 31, 20, 18), (15, 5, 18, 20), (7, 13, 21, 19), (29, 15, 20, 31), (13, 29, 31, 21), (19, 21, 31, 30), (5, 22, 30, 18), (1, 12, 28, 25), (0, 39, 50, 47), (52, 8, 26, 57), (12, 0, 23, 28), (8, 1, 25, 26), (13, 6, 24, 29), (2, 23, 42, 43), (33, 32, 36, 34), (58, 59, 37, 35), (10, 3, 33, 34), (14, 17, 36, 32), (3, 14, 32, 33), (56, 13, 37, 59), (24, 6, 41, 44), (4, 24, 44, 45), (38, 2, 43, 49), (61, 4, 45, 63), (48, 44, 41, 40), (42, 48, 40, 43), (47, 46, 48, 42), (46, 45, 44, 48), (41, 62, 49, 40), (49, 43, 40), (47, 50, 46), (50, 63, 45, 46), (53, 64, 51, 27), (16, 8, 27, 51), (55, 16, 51, 64), (52, 5, 11, 53), (8, 52, 53, 27), (15, 55, 64, 9), (11, 9, 64, 53), (39, 61, 63, 50), (17, 56, 59, 36), (34, 36, 59, 58), (5, 52, 57, 22), (7, 54, 58, 35), (6, 60, 62, 41), (22, 57, 54, 7), (15, 4, 61, 55), (17, 38, 60, 56)])
_uv = me_cube_005.uv_layers.new(name='UVMap')
_uv.uv.foreach_set('vector', [0.625, 0.625, 0.625, 0.5, 0.625, 0.5, 0.625, 0.625, 0.4871, 0.9375, 0.5807, 0.9375, 0.625, 1.0, 0.5, 1.0, 0.5, 0.125, 0.625, 0.125, 0.625, 0.25, 0.5, 0.25, 0.25, 0.625, 0.375, 0.625, 0.375, 0.75, 0.25, 0.75, 0.5, 0.625, 0.625, 0.625, 0.625, 0.75, 0.5, 0.75, 0.4741, 0.375, 0.5732, 0.375, 0.625, 0.5, 0.5, 0.5, 0.4871, 0.3125, 0.5991, 0.3125, 0.5732, 0.375, 0.4741, 0.375, 0.1875, 0.625, 0.25, 0.625, 0.25, 0.75, 0.1875, 0.75, 0.5, 0.75, 0.625, 0.75, 0.5364, 0.875, 0.4741, 0.875, 0.5807, 0.9375, 0.5364, 0.875, 0.5364, 0.875, 0.5807, 0.9375, 0.5, 1.0, 0.375, 1.0, 0.375, 1.0, 0.5, 1.0, 0.375, 0.25, 0.5, 0.25, 0.5, 0.25, 0.375, 0.25, 0.375, 0.375, 0.4741, 0.375, 0.5, 0.5, 0.375, 0.5, 0.375, 0.625, 0.5, 0.625, 0.5, 0.75, 0.375, 0.75, 0.125, 0.625, 0.125, 0.75, 0.125, 0.75, 0.125, 0.625, 0.1875, 0.75, 0.25, 0.75, 0.25, 0.75, 0.1875, 0.75, 0.375, 0.125, 0.5, 0.125, 0.5, 0.25, 0.375, 0.25, 0.5, 0.25, 0.375, 0.25, 0.375, 0.25, 0.5, 0.25, 0.375, 1.0, 0.5, 1.0, 0.5, 1.0, 0.375, 1.0, 0.5, 0.125, 0.5, 0.25, 0.5, 0.25, 0.5, 0.125, 0.5, 0.0, 0.5, 0.125, 0.5, 0.125, 0.5, 0.0, 0.375, 0.0, 0.5, 0.0, 0.5, 0.125, 0.375, 0.125, 0.125, 0.5, 0.125, 0.625, 0.125, 0.625, 0.125, 0.5, 0.375, 0.5, 0.5, 0.5, 0.5, 0.625, 0.375, 0.625, 0.625, 0.5, 0.5732, 0.375, 0.5732, 0.375, 0.625, 0.5, 0.1875, 0.5, 0.25, 0.5, 0.25, 0.625, 0.1875, 0.625, 0.5, 0.5, 0.625, 0.5, 0.625, 0.625, 0.5, 0.625, 0.25, 0.5, 0.375, 0.5, 0.375, 0.625, 0.25, 0.625, 0.5, 0.0, 0.625, 0.0, 0.625, 0.125, 0.5, 0.125, 0.625, 0.75, 0.625, 0.625, 0.625, 0.625, 0.625, 0.75, 0.375, 0.75, 0.5, 0.75, 0.4741, 0.875, 0.375, 0.875, 0.375, 0.9375, 0.4871, 0.9375, 0.5, 1.0, 0.375, 1.0, 0.25, 0.75, 0.375, 0.75, 0.375, 0.75, 0.25, 0.75, 0.5, 0.75, 0.4741, 0.875, 0.4741, 0.875, 0.5, 0.75, 0.375, 0.75, 0.5, 0.75, 0.5, 0.75, 0.375, 0.75, 0.4871, 0.9375, 0.5, 1.0, 0.5, 1.0, 0.4871, 0.9375, 0.625, 0.125, 0.625, 0.0, 0.625, 0.0, 0.625, 0.125, 0.625, 0.25, 0.625, 0.125, 0.625, 0.125, 0.625, 0.25, 0.5364, 0.875, 0.625, 0.75, 0.625, 0.75, 0.5364, 0.875, 0.5991, 0.3125, 0.625, 0.25, 0.625, 0.25, 0.5991, 0.3125, 0.75, 0.625, 0.875, 0.625, 0.875, 0.75, 0.75, 0.75, 0.625, 0.625, 0.75, 0.625, 0.75, 0.75, 0.625, 0.75, 0.625, 0.5, 0.75, 0.5, 0.75, 0.625, 0.625, 0.625, 0.75, 0.5, 0.875, 0.5, 0.875, 0.625, 0.75, 0.625, 0.625, 1.0, 0.5807, 0.9375, 0.5364, 0.875, 0.625, 0.875, 0.5364, 0.875, 0.625, 0.75, 0.625, 0.875, 0.625, 0.5, 0.5732, 0.375, 0.625, 0.375, 0.5732, 0.375, 0.5991, 0.3125, 0.625, 0.25, 0.625, 0.375, 0.375, 0.3125, 0.4871, 0.3125, 0.4741, 0.375, 0.375, 0.375, 0.4741, 0.375, 0.375, 0.375, 0.375, 0.375, 0.4741, 0.375, 0.4871, 0.3125, 0.4741, 0.375, 0.4741, 0.375, 0.4871, 0.3125, 0.1875, 0.5, 0.125, 0.5, 0.125, 0.5, 0.1875, 0.5, 0.25, 0.5, 0.1875, 0.5, 0.1875, 0.5, 0.25, 0.5, 0.5, 0.25, 0.4871, 0.3125, 0.4871, 0.3125, 0.5, 0.25, 0.375, 0.25, 0.5, 0.25, 0.4871, 0.3125, 0.375, 0.3125, 0.5732, 0.375, 0.5991, 0.3125, 0.5991, 0.3125, 0.5732, 0.375, 0.4741, 0.875, 0.4871, 0.9375, 0.4871, 0.9375, 0.4741, 0.875, 0.375, 0.875, 0.4741, 0.875, 0.4871, 0.9375, 0.375, 0.9375, 0.125, 0.5, 0.1875, 0.5, 0.1875, 0.625, 0.125, 0.625, 0.125, 0.75, 0.1875, 0.75, 0.1875, 0.75, 0.125, 0.75, 0.625, 1.0, 0.5807, 0.9375, 0.5807, 0.9375, 0.625, 1.0, 0.125, 0.625, 0.1875, 0.625, 0.1875, 0.75, 0.125, 0.75, 0.5, 0.25, 0.625, 0.25, 0.5991, 0.3125, 0.4871, 0.3125, 0.4741, 0.875, 0.5364, 0.875, 0.5807, 0.9375, 0.4871, 0.9375])
me_cube_005.materials.append(mat_material)
me_cube_005.use_mirror_vertex_groups = False
me_cube_005.update()
me_cube_006 = bpy.data.meshes.new('Cube.006')
me_cube_006.from_pydata([(1.0, 1.0, 1.0), (1.0, 1.0, -1.0), (1.0, -1.0, 1.0), (1.0, -1.0, -1.0), (-1.0, 1.0, 1.0), (-1.0, 1.0, -1.0), (-1.0, -1.0, 1.0), (-1.0, -1.0, -1.0), (0.0, 1.0, -1.0), (0.0, -1.0, 1.522), (0.0, -1.0, -1.0), (0.0, 1.0, 1.522), (1.0, 1.0, 0.0), (-1.0, -1.0, 0.0), (1.0, -1.0, 0.0), (-1.0, 1.0, 0.0), (0.0, 1.0, 2.98e-08), (0.0, -1.0, 2.98e-08), (-2.0, 1.0, -1.0), (-2.0, -1.0, -1.0), (-2.0, 1.0, 0.0), (-2.0, -1.0, 0.0), (-1.0, 0.0, -1.0), (1.0, 0.0, 1.0), (-1.0, 0.0, 1.0), (1.0, 0.0, -1.0), (0.0, 0.0, -1.0), (0.0, 0.0, 1.522), (1.0, 0.0, 0.0), (-1.0, 0.0, 0.6331), (-2.0, 0.0, -1.0), (-2.0, 0.0, 0.6331)], [], [(27, 24, 6, 9), (17, 9, 6, 13), (29, 24, 4, 15), (26, 25, 3, 10), (28, 23, 2, 14), (16, 11, 0, 12), (15, 4, 11, 16), (22, 26, 10, 7), (14, 2, 9, 17), (23, 27, 9, 2), (3, 14, 17, 10), (5, 15, 16, 8), (8, 16, 12, 1), (25, 28, 14, 3), (22, 7, 19, 30), (10, 17, 13, 7), (30, 31, 20, 18), (15, 5, 18, 20), (7, 13, 21, 19), (29, 15, 20, 31), (13, 29, 31, 21), (19, 21, 31, 30), (5, 22, 30, 18), (1, 12, 28, 25), (0, 11, 27, 23), (5, 8, 26, 22), (12, 0, 23, 28), (8, 1, 25, 26), (13, 6, 24, 29), (11, 4, 24, 27)])
_uv = me_cube_006.uv_layers.new(name='UVMap')
_uv.uv.foreach_set('vector', [0.75, 0.625, 0.875, 0.625, 0.875, 0.75, 0.75, 0.75, 0.4741, 0.875, 0.625, 0.875, 0.625, 1.0, 0.5, 1.0, 0.5, 0.125, 0.625, 0.125, 0.625, 0.25, 0.5, 0.25, 0.25, 0.625, 0.375, 0.625, 0.375, 0.75, 0.25, 0.75, 0.5, 0.625, 0.625, 0.625, 0.625, 0.75, 0.5, 0.75, 0.4741, 0.375, 0.625, 0.375, 0.625, 0.5, 0.5, 0.5, 0.5, 0.25, 0.625, 0.25, 0.625, 0.375, 0.4741, 0.375, 0.125, 0.625, 0.25, 0.625, 0.25, 0.75, 0.125, 0.75, 0.5, 0.75, 0.625, 0.75, 0.625, 0.875, 0.4741, 0.875, 0.625, 0.625, 0.75, 0.625, 0.75, 0.75, 0.625, 0.75, 0.375, 0.75, 0.5, 0.75, 0.4741, 0.875, 0.375, 0.875, 0.375, 0.25, 0.5, 0.25, 0.4741, 0.375, 0.375, 0.375, 0.375, 0.375, 0.4741, 0.375, 0.5, 0.5, 0.375, 0.5, 0.375, 0.625, 0.5, 0.625, 0.5, 0.75, 0.375, 0.75, 0.125, 0.625, 0.125, 0.75, 0.125, 0.75, 0.125, 0.625, 0.375, 0.875, 0.4741, 0.875, 0.5, 1.0, 0.375, 1.0, 0.375, 0.125, 0.5, 0.125, 0.5, 0.25, 0.375, 0.25, 0.5, 0.25, 0.375, 0.25, 0.375, 0.25, 0.5, 0.25, 0.375, 1.0, 0.5, 1.0, 0.5, 1.0, 0.375, 1.0, 0.5, 0.125, 0.5, 0.25, 0.5, 0.25, 0.5, 0.125, 0.5, 0.0, 0.5, 0.125, 0.5, 0.125, 0.5, 0.0, 0.375, 0.0, 0.5, 0.0, 0.5, 0.125, 0.375, 0.125, 0.125, 0.5, 0.125, 0.625, 0.125, 0.625, 0.125, 0.5, 0.375, 0.5, 0.5, 0.5, 0.5, 0.625, 0.375, 0.625, 0.625, 0.5, 0.75, 0.5, 0.75, 0.625, 0.625, 0.625, 0.125, 0.5, 0.25, 0.5, 0.25, 0.625, 0.125, 0.625, 0.5, 0.5, 0.625, 0.5, 0.625, 0.625, 0.5, 0.625, 0.25, 0.5, 0.375, 0.5, 0.375, 0.625, 0.25, 0.625, 0.5, 0.0, 0.625, 0.0, 0.625, 0.125, 0.5, 0.125, 0.75, 0.5, 0.875, 0.5, 0.875, 0.625, 0.75, 0.625])
me_cube_006.materials.append(mat_material)
me_cube_006.use_mirror_vertex_groups = False
me_cube_006.update()

# ---- objects
ob_light = bpy.data.objects.new('Light', light_light)
ob_camera = bpy.data.objects.new('Camera', cam_camera)
ob_cylinder = bpy.data.objects.new('Cylinder', me_cylinder)
ob_cube = bpy.data.objects.new('Cube', me_cube)
ob_cube_001 = bpy.data.objects.new('Cube.001', me_cube_001)
ob_cube_002 = bpy.data.objects.new('Cube.002', me_cube_002)
ob_cube_003 = bpy.data.objects.new('Cube.003', me_cube_003)
ob_cube_004 = bpy.data.objects.new('Cube.004', me_cube_004)
ob_cube_005 = bpy.data.objects.new('Cube.005', me_cube_005)
ob_cube_006 = bpy.data.objects.new('Cube.006', me_cube_006)

# ---- transforms, parenting, visibility, modifiers, constraints
ob_light.location = (4.076, 1.005, 5.904)
ob_light.rotation_euler = (0.6503, 0.05522, 1.866)
ob_light.lock_rotations_4d = False
ob_light.empty_display_type = 'ARROWS'
ob_light.color = (0.0, 0.0, 0.0, 0.0)
ob_light.lineart.crease_threshold = 0.0
ob_camera.location = (7.359, -6.926, 4.958)
ob_camera.rotation_euler = (1.109, 0.0, 0.8149)
ob_camera.lock_rotations_4d = False
ob_camera.empty_display_type = 'ARROWS'
ob_camera.color = (0.0, 0.0, 0.0, 0.0)
ob_camera.display_type = 'WIRE'
ob_camera.lineart.crease_threshold = 0.0
ob_cylinder.location = (0.0, 0.0, 0.4647)
ob_cube.location = (-0.001055, 7.368, 1.583)
ob_cube.scale = (1.0, 1.0, 1.58)
ob_cube.lock_rotations_4d = False
ob_cube.empty_display_type = 'ARROWS'
ob_cube.lineart.crease_threshold = 0.0
ob_cube_001.location = (0.0, 10.0, 1.002)
ob_cube_002.location = (0.0, 15.0, 0.6077)
ob_cube_002.scale = (1.0, 1.0, 0.6023)
ob_cube_003.location = (-0.001055, 27.37, 1.583)
ob_cube_003.scale = (1.0, 1.0, 1.58)
ob_cube_003.lock_rotations_4d = False
ob_cube_003.empty_display_type = 'ARROWS'
ob_cube_003.lineart.crease_threshold = 0.0
ob_cube_004.location = (-10.0, 0.0, 0.0)
ob_cube_004.scale = (1.0, 1.0, 0.6023)
ob_cube_005.location = (4.03, -3.61, 1.566)
ob_cube_005.scale = (1.0, 1.0, 1.58)
ob_cube_005.lock_rotations_4d = False
ob_cube_005.empty_display_type = 'ARROWS'
ob_cube_005.lineart.crease_threshold = 0.0
ob_cube_006.location = (0.0, 0.0, 1.56)
ob_cube_006.scale = (1.0, 1.0, 1.58)
ob_cube_006.lock_rotations_4d = False
ob_cube_006.empty_display_type = 'ARROWS'
ob_cube_006.lineart.crease_threshold = 0.0

# ---- collection membership
col_collection.objects.link(ob_light)
col_collection.objects.link(ob_camera)
col_collection.objects.link(ob_cylinder)
col_houses.objects.link(ob_cube)
col_houses.objects.link(ob_cube_001)
col_houses.objects.link(ob_cube_002)
col_houses.objects.link(ob_cube_003)
col_houses.objects.link(ob_cube_004)
col_houses.objects.link(ob_cube_005)
col_houses.objects.link(ob_cube_006)

# ---- scene / render settings (as saved in the file)
scene.camera = ob_camera
scene.frame_start = 1; scene.frame_end = 250; scene.frame_set(1)
scene.render.engine = 'BLENDER_EEVEE_NEXT'
scene.cycles.sampling_pattern = 'TABULATED_SOBOL'
scene.view_settings.view_transform = 'Filmic'
bpy.context.view_layer.update()
